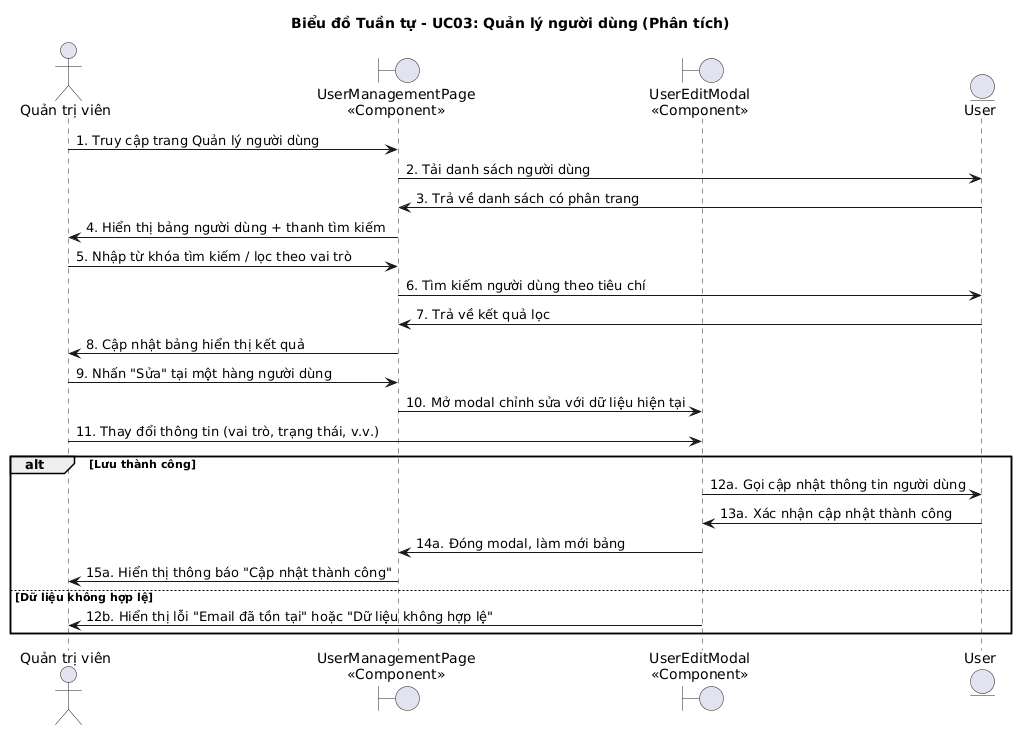

The diagram above was rendered by PlantUML. Its source (embedded in the PNG):
@startuml
skinparam linetype ortho
title Biểu đồ Tuần tự - UC03: Quản lý người dùng (Phân tích)

actor "Quản trị viên" as Admin
boundary "UserManagementPage\n<<Component>>" as UMPage
boundary "UserEditModal\n<<Component>>" as EditModal
entity "User" as UserEntity

Admin -> UMPage : 1. Truy cập trang Quản lý người dùng
UMPage -> UserEntity : 2. Tải danh sách người dùng
UserEntity -> UMPage : 3. Trả về danh sách có phân trang
UMPage -> Admin : 4. Hiển thị bảng người dùng + thanh tìm kiếm

Admin -> UMPage : 5. Nhập từ khóa tìm kiếm / lọc theo vai trò
UMPage -> UserEntity : 6. Tìm kiếm người dùng theo tiêu chí
UserEntity -> UMPage : 7. Trả về kết quả lọc
UMPage -> Admin : 8. Cập nhật bảng hiển thị kết quả

Admin -> UMPage : 9. Nhấn "Sửa" tại một hàng người dùng
UMPage -> EditModal : 10. Mở modal chỉnh sửa với dữ liệu hiện tại
Admin -> EditModal : 11. Thay đổi thông tin (vai trò, trạng thái, v.v.)

alt Lưu thành công
  EditModal -> UserEntity : 12a. Gọi cập nhật thông tin người dùng
  UserEntity -> EditModal : 13a. Xác nhận cập nhật thành công
  EditModal -> UMPage : 14a. Đóng modal, làm mới bảng
  UMPage -> Admin : 15a. Hiển thị thông báo "Cập nhật thành công"
else Dữ liệu không hợp lệ
  EditModal -> Admin : 12b. Hiển thị lỗi "Email đã tồn tại" hoặc "Dữ liệu không hợp lệ"
end
@enduml